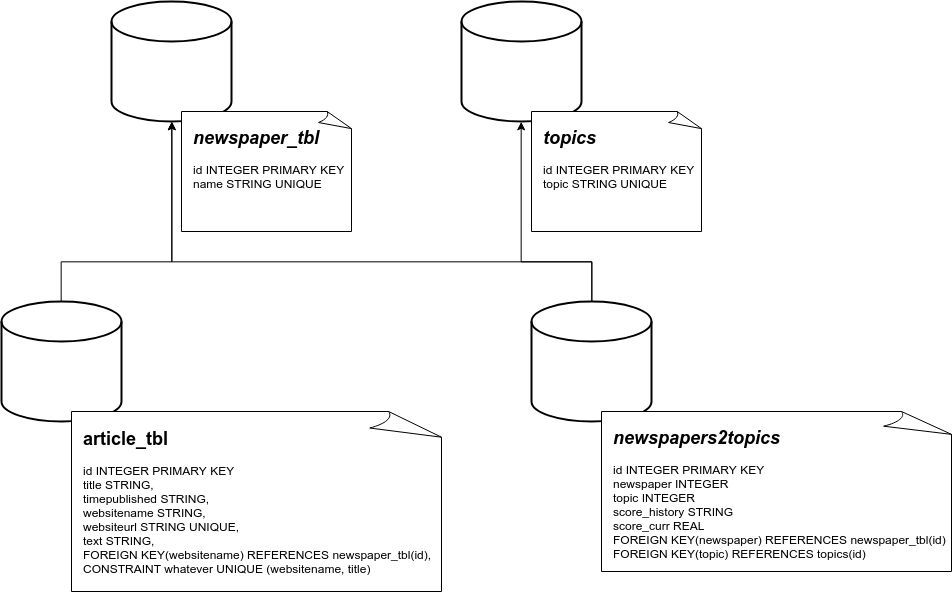

The diagram above was exported from draw.io. Its source (the exported page's mxGraphModel, read from the mxfile embedded in the PNG):
<mxGraphModel dx="1691" dy="593" grid="1" gridSize="10" guides="1" tooltips="1" connect="1" arrows="1" fold="1" page="1" pageScale="1" pageWidth="850" pageHeight="1100" math="0" shadow="0">
  <root>
    <mxCell id="0" />
    <mxCell id="1" parent="0" />
    <mxCell id="2" value="" style="group" vertex="1" connectable="0" parent="1">
      <mxGeometry x="40" y="320" width="440" height="290" as="geometry" />
    </mxCell>
    <mxCell id="3" value="" style="strokeWidth=2;html=1;shape=mxgraph.flowchart.database;whiteSpace=wrap;" vertex="1" parent="2">
      <mxGeometry width="120" height="120" as="geometry" />
    </mxCell>
    <mxCell id="4" value="" style="group" vertex="1" connectable="0" parent="2">
      <mxGeometry x="70" y="110" width="370" height="180" as="geometry" />
    </mxCell>
    <mxCell id="5" value="" style="whiteSpace=wrap;html=1;shape=mxgraph.basic.document" vertex="1" parent="4">
      <mxGeometry width="370" height="180" as="geometry" />
    </mxCell>
    <mxCell id="6" value="&lt;font style=&quot;font-size: 18px&quot;&gt;&lt;b&gt;article_tbl&lt;/b&gt; &lt;br&gt;&lt;/font&gt;&lt;br&gt;id                        INTEGER PRIMARY KEY&lt;br&gt;title                     STRING, &lt;br&gt;timepublished             STRING, &lt;br&gt;websitename               STRING, &lt;br&gt;websiteurl                STRING UNIQUE, &lt;br&gt;text                      STRING, &lt;br&gt;FOREIGN KEY(websitename)  REFERENCES newspaper_tbl(id), &lt;br&gt;CONSTRAINT whatever UNIQUE (websitename, title)" style="text;html=1;" vertex="1" parent="4">
      <mxGeometry x="10" y="11.25" width="360" height="168.75" as="geometry" />
    </mxCell>
    <mxCell id="7" value="" style="group" vertex="1" connectable="0" parent="1">
      <mxGeometry x="150" y="20" width="240" height="230" as="geometry" />
    </mxCell>
    <mxCell id="8" value="" style="strokeWidth=2;html=1;shape=mxgraph.flowchart.database;whiteSpace=wrap;" vertex="1" parent="7">
      <mxGeometry width="120" height="120" as="geometry" />
    </mxCell>
    <mxCell id="9" value="" style="group" vertex="1" connectable="0" parent="7">
      <mxGeometry x="70" y="110" width="170" height="120" as="geometry" />
    </mxCell>
    <mxCell id="10" value="" style="whiteSpace=wrap;html=1;shape=mxgraph.basic.document" vertex="1" parent="9">
      <mxGeometry width="170" height="120" as="geometry" />
    </mxCell>
    <mxCell id="11" value="&lt;b style=&quot;font-size: 18px&quot;&gt;&lt;i&gt;newspaper_tbl&lt;br&gt;&lt;/i&gt;&lt;/b&gt;&lt;br&gt;id                      INTEGER PRIMARY KEY &lt;br&gt;name                    STRING UNIQUE" style="text;html=1;" vertex="1" parent="9">
      <mxGeometry x="10" y="10" width="150" height="50" as="geometry" />
    </mxCell>
    <mxCell id="12" value="" style="group" vertex="1" connectable="0" parent="1">
      <mxGeometry x="500" y="20" width="240" height="230" as="geometry" />
    </mxCell>
    <mxCell id="13" value="" style="strokeWidth=2;html=1;shape=mxgraph.flowchart.database;whiteSpace=wrap;" vertex="1" parent="12">
      <mxGeometry width="120" height="120" as="geometry" />
    </mxCell>
    <mxCell id="14" value="" style="group" vertex="1" connectable="0" parent="12">
      <mxGeometry x="70" y="110" width="170" height="120" as="geometry" />
    </mxCell>
    <mxCell id="15" value="" style="whiteSpace=wrap;html=1;shape=mxgraph.basic.document" vertex="1" parent="14">
      <mxGeometry width="170" height="120" as="geometry" />
    </mxCell>
    <mxCell id="16" value="&lt;b style=&quot;font-size: 18px&quot;&gt;&lt;i&gt;topics&lt;br&gt;&lt;/i&gt;&lt;/b&gt;&lt;br&gt;id                      INTEGER PRIMARY KEY &lt;br&gt;topic STRING UNIQUE" style="text;html=1;" vertex="1" parent="14">
      <mxGeometry x="10" y="10" width="150" height="80" as="geometry" />
    </mxCell>
    <mxCell id="17" value="" style="group" vertex="1" connectable="0" parent="1">
      <mxGeometry x="570" y="320" width="420" height="270" as="geometry" />
    </mxCell>
    <mxCell id="18" value="" style="strokeWidth=2;html=1;shape=mxgraph.flowchart.database;whiteSpace=wrap;" vertex="1" parent="17">
      <mxGeometry width="120" height="120" as="geometry" />
    </mxCell>
    <mxCell id="19" value="" style="group" vertex="1" connectable="0" parent="17">
      <mxGeometry x="70" y="110" width="350" height="160" as="geometry" />
    </mxCell>
    <mxCell id="20" value="" style="whiteSpace=wrap;html=1;shape=mxgraph.basic.document" vertex="1" parent="19">
      <mxGeometry width="350" height="160" as="geometry" />
    </mxCell>
    <mxCell id="21" value="&lt;b style=&quot;font-size: 18px&quot;&gt;&lt;i&gt;newspapers2topics&lt;br&gt;&lt;/i&gt;&lt;/b&gt;&lt;br&gt;id INTEGER PRIMARY KEY&amp;nbsp;&lt;br&gt;newspaper INTEGER&amp;nbsp;&lt;br&gt;topic INTEGER&amp;nbsp;&lt;br&gt;score_history STRING&lt;br&gt;score_curr REAL&lt;br&gt;FOREIGN KEY(newspaper) REFERENCES newspaper_tbl(id)&lt;br&gt;FOREIGN KEY(topic) REFERENCES topics(id)" style="text;html=1;" vertex="1" parent="19">
      <mxGeometry x="10" y="10" width="150" height="50" as="geometry" />
    </mxCell>
    <mxCell id="22" style="edgeStyle=orthogonalEdgeStyle;rounded=0;orthogonalLoop=1;jettySize=auto;html=1;" edge="1" source="3" target="8" parent="1">
      <mxGeometry relative="1" as="geometry">
        <Array as="points">
          <mxPoint x="100" y="280" />
          <mxPoint x="210" y="280" />
        </Array>
      </mxGeometry>
    </mxCell>
    <mxCell id="23" style="edgeStyle=orthogonalEdgeStyle;rounded=0;orthogonalLoop=1;jettySize=auto;html=1;entryX=0.5;entryY=1;entryDx=0;entryDy=0;entryPerimeter=0;" edge="1" source="18" target="13" parent="1">
      <mxGeometry relative="1" as="geometry">
        <Array as="points">
          <mxPoint x="630" y="280" />
          <mxPoint x="560" y="280" />
        </Array>
      </mxGeometry>
    </mxCell>
    <mxCell id="24" style="edgeStyle=orthogonalEdgeStyle;rounded=0;orthogonalLoop=1;jettySize=auto;html=1;entryX=0.5;entryY=1;entryDx=0;entryDy=0;entryPerimeter=0;exitX=0.5;exitY=0;exitDx=0;exitDy=0;exitPerimeter=0;" edge="1" source="18" target="8" parent="1">
      <mxGeometry relative="1" as="geometry">
        <Array as="points">
          <mxPoint x="630" y="280" />
          <mxPoint x="210" y="280" />
        </Array>
      </mxGeometry>
    </mxCell>
  </root>
</mxGraphModel>